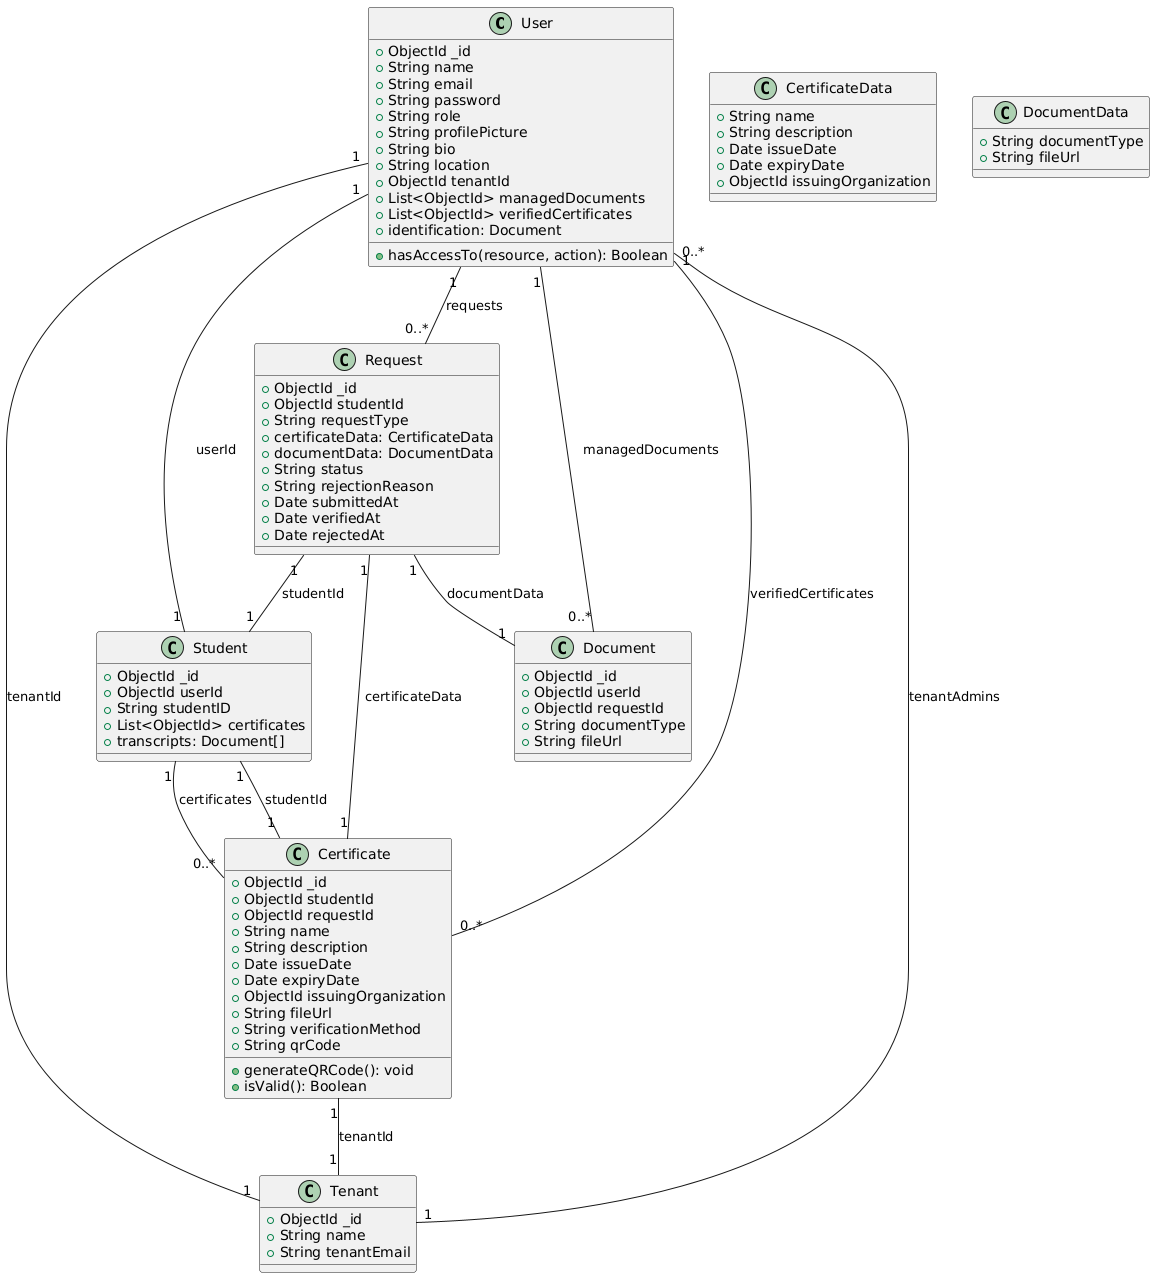

The diagram above was rendered by PlantUML. Its source (embedded in the PNG):
@startuml
class User {
  +ObjectId _id
  +String name
  +String email
  +String password
  +String role
  +String profilePicture
  +String bio
  +String location
  +ObjectId tenantId
  +List<ObjectId> managedDocuments
  +List<ObjectId> verifiedCertificates
  +identification: Document
  +hasAccessTo(resource, action): Boolean
}

class Student {
  +ObjectId _id
  +ObjectId userId
  +String studentID
  +List<ObjectId> certificates
  +transcripts: Document[]
}

class Request {
  +ObjectId _id
  +ObjectId studentId
  +String requestType
  +certificateData: CertificateData
  +documentData: DocumentData
  +String status
  +String rejectionReason
  +Date submittedAt
  +Date verifiedAt
  +Date rejectedAt
}

class Certificate {
  +ObjectId _id
  +ObjectId studentId
  +ObjectId requestId
  +String name
  +String description
  +Date issueDate
  +Date expiryDate
  +ObjectId issuingOrganization
  +String fileUrl
  +String verificationMethod
  +String qrCode
  +generateQRCode(): void
  +isValid(): Boolean
}

class Document {
  +ObjectId _id
  +ObjectId userId
  +ObjectId requestId
  +String documentType
  +String fileUrl
}

class Tenant {
  +ObjectId _id
  +String name
  +String tenantEmail
}

class CertificateData {
  +String name
  +String description
  +Date issueDate
  +Date expiryDate
  +ObjectId issuingOrganization
}

class DocumentData {
  +String documentType
  +String fileUrl
}

User "1" -- "0..*" Document : "managedDocuments"
User "1" -- "0..*" Certificate : "verifiedCertificates"
User "1" -- "0..*" Request : "requests"
User "1" -- "1" Tenant : "tenantId"
Student "1" -- "1" User : "userId"
Student "1" -- "0..*" Certificate : "certificates"
Request "1" -- "1" Student : "studentId"
Request "1" -- "1" Certificate : "certificateData"
Request "1" -- "1" Document : "documentData"
Certificate "1" -- "1" Student : "studentId"
Certificate "1" -- "1" Tenant : "tenantId"
Tenant "1" -- "0..*" User : "tenantAdmins"
@enduml